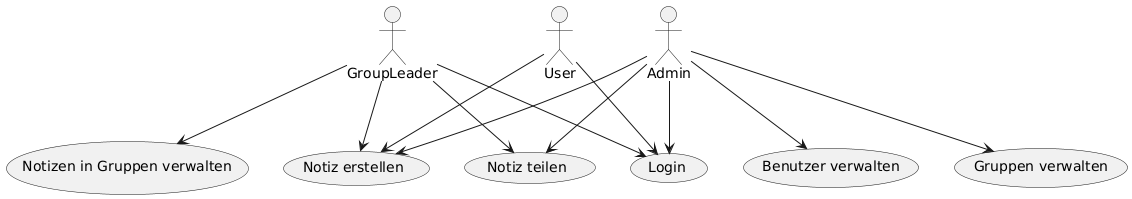

The diagram above was rendered by PlantUML. Its source (embedded in the PNG):
@startuml
actor Admin
actor GroupLeader
actor User

usecase "Login" as UC_Login
usecase "Benutzer verwalten" as UC_ManageUsers
usecase "Gruppen verwalten" as UC_ManageGroups
usecase "Notiz erstellen" as UC_CreateNote
usecase "Notiz teilen" as UC_ShareNote
usecase "Notizen in Gruppen verwalten" as UC_ManageGroupNotes

Admin --> UC_Login
Admin --> UC_ManageUsers
Admin --> UC_ManageGroups
Admin --> UC_CreateNote
Admin --> UC_ShareNote

GroupLeader --> UC_Login
GroupLeader --> UC_CreateNote
GroupLeader --> UC_ManageGroupNotes
GroupLeader --> UC_ShareNote

User --> UC_Login
User --> UC_CreateNote
@enduml